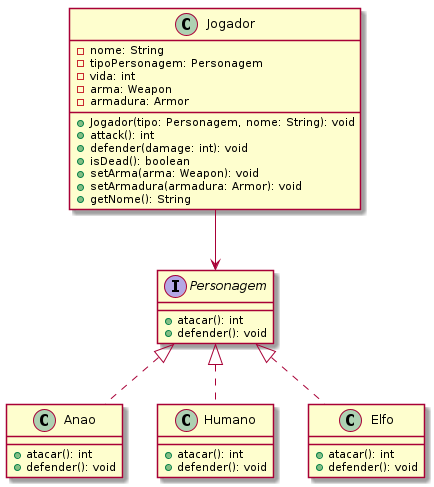

The diagram above was rendered by PlantUML. Its source (embedded in the PNG):
@startuml
interface Personagem {
  +atacar(): int
  +defender(): void
}

class Anao implements Personagem {
  +atacar(): int
  +defender(): void
}

class Humano implements Personagem {
  +atacar(): int
  +defender(): void
}

class Elfo implements Personagem {
  +atacar(): int
  +defender(): void
}

class Jogador {
  -nome: String
  -tipoPersonagem: Personagem
  -vida: int
  -arma: Weapon
  -armadura: Armor
  +Jogador(tipo: Personagem, nome: String): void
  +attack(): int
  +defender(damage: int): void
  +isDead(): boolean
  +setArma(arma: Weapon): void
  +setArmadura(armadura: Armor): void
  +getNome(): String
}

Jogador --> Personagem

@enduml